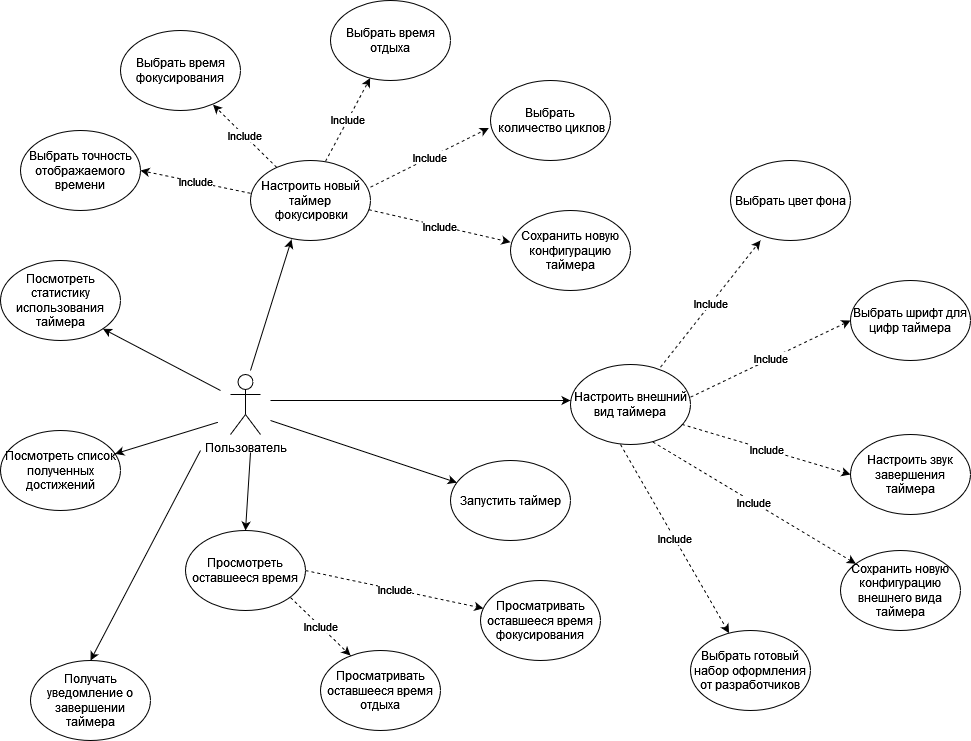

The diagram above was exported from draw.io. Its source (the exported page's mxGraphModel, read from the mxfile embedded in the PNG):
<mxGraphModel dx="1434" dy="746" grid="1" gridSize="10" guides="1" tooltips="1" connect="1" arrows="1" fold="1" page="1" pageScale="1" pageWidth="1169" pageHeight="827" math="0" shadow="0">
  <root>
    <mxCell id="0" />
    <mxCell id="1" parent="0" />
    <mxCell id="zzRxrEjFIrd10-cFC69f-1" value="Пользователь" style="shape=umlActor;verticalLabelPosition=bottom;verticalAlign=top;html=1;outlineConnect=0;" parent="1" vertex="1">
      <mxGeometry x="260" y="414" width="30" height="60" as="geometry" />
    </mxCell>
    <mxCell id="zzRxrEjFIrd10-cFC69f-2" value="Посмотреть статистику использования таймера" style="ellipse;whiteSpace=wrap;html=1;" parent="1" vertex="1">
      <mxGeometry x="30" y="300" width="120" height="80" as="geometry" />
    </mxCell>
    <mxCell id="zzRxrEjFIrd10-cFC69f-3" value="" style="endArrow=classic;html=1;rounded=0;entryX=1;entryY=1;entryDx=0;entryDy=0;" parent="1" target="zzRxrEjFIrd10-cFC69f-2" edge="1">
      <mxGeometry width="50" height="50" relative="1" as="geometry">
        <mxPoint x="250" y="430" as="sourcePoint" />
        <mxPoint x="610" y="450" as="targetPoint" />
      </mxGeometry>
    </mxCell>
    <mxCell id="zzRxrEjFIrd10-cFC69f-4" value="&lt;div&gt;Настроить новый таймер&lt;/div&gt;&lt;div&gt;&amp;nbsp;фокусировки&lt;/div&gt;" style="ellipse;whiteSpace=wrap;html=1;" parent="1" vertex="1">
      <mxGeometry x="280" y="200" width="120" height="80" as="geometry" />
    </mxCell>
    <mxCell id="zzRxrEjFIrd10-cFC69f-5" value="" style="endArrow=classic;html=1;rounded=0;entryX=0.342;entryY=0.988;entryDx=0;entryDy=0;entryPerimeter=0;" parent="1" target="zzRxrEjFIrd10-cFC69f-4" edge="1">
      <mxGeometry width="50" height="50" relative="1" as="geometry">
        <mxPoint x="280" y="410" as="sourcePoint" />
        <mxPoint x="610" y="330" as="targetPoint" />
      </mxGeometry>
    </mxCell>
    <mxCell id="zzRxrEjFIrd10-cFC69f-14" value="Include" style="endArrow=classic;html=1;rounded=0;strokeColor=default;dashed=1;entryX=0.771;entryY=0.927;entryDx=0;entryDy=0;entryPerimeter=0;" parent="1" source="zzRxrEjFIrd10-cFC69f-4" target="zzRxrEjFIrd10-cFC69f-15" edge="1">
      <mxGeometry width="50" height="50" relative="1" as="geometry">
        <mxPoint x="610" y="260" as="sourcePoint" />
        <mxPoint x="240" y="150" as="targetPoint" />
      </mxGeometry>
    </mxCell>
    <mxCell id="zzRxrEjFIrd10-cFC69f-15" value="Выбрать время фокусирования" style="ellipse;whiteSpace=wrap;html=1;" parent="1" vertex="1">
      <mxGeometry x="150" y="70" width="120" height="80" as="geometry" />
    </mxCell>
    <mxCell id="zzRxrEjFIrd10-cFC69f-17" value="Выбрать время отдыха" style="ellipse;whiteSpace=wrap;html=1;" parent="1" vertex="1">
      <mxGeometry x="360" y="40" width="120" height="80" as="geometry" />
    </mxCell>
    <mxCell id="zzRxrEjFIrd10-cFC69f-18" value="Include" style="endArrow=classic;html=1;rounded=0;strokeColor=default;dashed=1;exitX=0.625;exitY=0.01;exitDx=0;exitDy=0;exitPerimeter=0;" parent="1" source="zzRxrEjFIrd10-cFC69f-4" target="zzRxrEjFIrd10-cFC69f-17" edge="1">
      <mxGeometry width="50" height="50" relative="1" as="geometry">
        <mxPoint x="493.9984311479593" y="199.99706536220089" as="sourcePoint" />
        <mxPoint x="430" y="137.34999999999997" as="targetPoint" />
      </mxGeometry>
    </mxCell>
    <mxCell id="zzRxrEjFIrd10-cFC69f-19" value="&lt;div&gt;Выбрать&lt;/div&gt;&lt;div&gt;&amp;nbsp;количество циклов&lt;/div&gt;" style="ellipse;whiteSpace=wrap;html=1;" parent="1" vertex="1">
      <mxGeometry x="520" y="120" width="120" height="80" as="geometry" />
    </mxCell>
    <mxCell id="zzRxrEjFIrd10-cFC69f-20" value="Include" style="endArrow=classic;html=1;rounded=0;strokeColor=default;dashed=1;exitX=1;exitY=0.333;exitDx=0;exitDy=0;exitPerimeter=0;entryX=-0.014;entryY=0.594;entryDx=0;entryDy=0;entryPerimeter=0;" parent="1" source="zzRxrEjFIrd10-cFC69f-4" target="zzRxrEjFIrd10-cFC69f-19" edge="1">
      <mxGeometry width="50" height="50" relative="1" as="geometry">
        <mxPoint x="435.38" y="233.18000000000006" as="sourcePoint" />
        <mxPoint x="480.0013321733501" y="150.00215598766192" as="targetPoint" />
      </mxGeometry>
    </mxCell>
    <mxCell id="zzRxrEjFIrd10-cFC69f-21" value="Сохранить новую конфигурацию таймера" style="ellipse;whiteSpace=wrap;html=1;" parent="1" vertex="1">
      <mxGeometry x="540" y="250" width="120" height="80" as="geometry" />
    </mxCell>
    <mxCell id="zzRxrEjFIrd10-cFC69f-23" value="Include" style="endArrow=classic;html=1;rounded=0;strokeColor=default;dashed=1;exitX=0.986;exitY=0.615;exitDx=0;exitDy=0;exitPerimeter=0;entryX=0;entryY=0.396;entryDx=0;entryDy=0;entryPerimeter=0;" parent="1" source="zzRxrEjFIrd10-cFC69f-4" target="zzRxrEjFIrd10-cFC69f-21" edge="1">
      <mxGeometry width="50" height="50" relative="1" as="geometry">
        <mxPoint x="410" y="236.64" as="sourcePoint" />
        <mxPoint x="528.3199999999999" y="177.51999999999998" as="targetPoint" />
      </mxGeometry>
    </mxCell>
    <mxCell id="zzRxrEjFIrd10-cFC69f-25" value="" style="endArrow=classic;html=1;rounded=0;" parent="1" edge="1">
      <mxGeometry width="50" height="50" relative="1" as="geometry">
        <mxPoint x="300" y="440" as="sourcePoint" />
        <mxPoint x="600" y="440" as="targetPoint" />
      </mxGeometry>
    </mxCell>
    <mxCell id="zzRxrEjFIrd10-cFC69f-26" value="Настроить внешний вид таймера" style="ellipse;whiteSpace=wrap;html=1;" parent="1" vertex="1">
      <mxGeometry x="600" y="404" width="120" height="80" as="geometry" />
    </mxCell>
    <mxCell id="zzRxrEjFIrd10-cFC69f-27" value="Include" style="endArrow=classic;html=1;rounded=0;strokeColor=default;dashed=1;exitX=0.75;exitY=0.033;exitDx=0;exitDy=0;exitPerimeter=0;" parent="1" source="zzRxrEjFIrd10-cFC69f-26" edge="1">
      <mxGeometry width="50" height="50" relative="1" as="geometry">
        <mxPoint x="730" y="347.52000000000004" as="sourcePoint" />
        <mxPoint x="790" y="280" as="targetPoint" />
      </mxGeometry>
    </mxCell>
    <mxCell id="zzRxrEjFIrd10-cFC69f-28" value="Выбрать цвет фона" style="ellipse;whiteSpace=wrap;html=1;" parent="1" vertex="1">
      <mxGeometry x="760" y="200" width="120" height="80" as="geometry" />
    </mxCell>
    <mxCell id="zzRxrEjFIrd10-cFC69f-29" value="Выбрать шрифт для цифр таймера" style="ellipse;whiteSpace=wrap;html=1;" parent="1" vertex="1">
      <mxGeometry x="880" y="320" width="120" height="80" as="geometry" />
    </mxCell>
    <mxCell id="zzRxrEjFIrd10-cFC69f-30" value="Include" style="endArrow=classic;html=1;rounded=0;strokeColor=default;dashed=1;exitX=0.75;exitY=0.033;exitDx=0;exitDy=0;exitPerimeter=0;entryX=0;entryY=0.5;entryDx=0;entryDy=0;" parent="1" target="zzRxrEjFIrd10-cFC69f-29" edge="1">
      <mxGeometry width="50" height="50" relative="1" as="geometry">
        <mxPoint x="720" y="436.6399999999999" as="sourcePoint" />
        <mxPoint x="820" y="310" as="targetPoint" />
      </mxGeometry>
    </mxCell>
    <mxCell id="zzRxrEjFIrd10-cFC69f-31" value="Настроить звук завершения таймера" style="ellipse;whiteSpace=wrap;html=1;" parent="1" vertex="1">
      <mxGeometry x="880" y="474" width="120" height="80" as="geometry" />
    </mxCell>
    <mxCell id="zzRxrEjFIrd10-cFC69f-32" value="Include" style="endArrow=classic;html=1;rounded=0;strokeColor=default;dashed=1;exitX=0.928;exitY=0.748;exitDx=0;exitDy=0;exitPerimeter=0;entryX=0;entryY=0.5;entryDx=0;entryDy=0;" parent="1" source="zzRxrEjFIrd10-cFC69f-26" target="zzRxrEjFIrd10-cFC69f-31" edge="1">
      <mxGeometry width="50" height="50" relative="1" as="geometry">
        <mxPoint x="700" y="473.9999999999999" as="sourcePoint" />
        <mxPoint x="860" y="397.36" as="targetPoint" />
      </mxGeometry>
    </mxCell>
    <mxCell id="zzRxrEjFIrd10-cFC69f-33" value="Сохранить новую конфигурацию внешнего вида таймера" style="ellipse;whiteSpace=wrap;html=1;" parent="1" vertex="1">
      <mxGeometry x="870" y="590" width="120" height="80" as="geometry" />
    </mxCell>
    <mxCell id="zzRxrEjFIrd10-cFC69f-34" value="Include" style="endArrow=classic;html=1;rounded=0;strokeColor=default;dashed=1;exitX=0.685;exitY=0.967;exitDx=0;exitDy=0;exitPerimeter=0;" parent="1" source="zzRxrEjFIrd10-cFC69f-26" target="zzRxrEjFIrd10-cFC69f-33" edge="1">
      <mxGeometry width="50" height="50" relative="1" as="geometry">
        <mxPoint x="670" y="483.9999999999999" as="sourcePoint" />
        <mxPoint x="850" y="524" as="targetPoint" />
      </mxGeometry>
    </mxCell>
    <mxCell id="zzRxrEjFIrd10-cFC69f-35" value="Запустить таймер" style="ellipse;whiteSpace=wrap;html=1;" parent="1" vertex="1">
      <mxGeometry x="480" y="500" width="120" height="80" as="geometry" />
    </mxCell>
    <mxCell id="zzRxrEjFIrd10-cFC69f-36" value="" style="endArrow=classic;html=1;rounded=0;" parent="1" target="zzRxrEjFIrd10-cFC69f-35" edge="1">
      <mxGeometry width="50" height="50" relative="1" as="geometry">
        <mxPoint x="300" y="460" as="sourcePoint" />
        <mxPoint x="610" y="450" as="targetPoint" />
      </mxGeometry>
    </mxCell>
    <mxCell id="zzRxrEjFIrd10-cFC69f-37" value="Просматривать оставшееся время фокусирования" style="ellipse;whiteSpace=wrap;html=1;" parent="1" vertex="1">
      <mxGeometry x="510" y="620" width="120" height="80" as="geometry" />
    </mxCell>
    <mxCell id="zzRxrEjFIrd10-cFC69f-39" value="Получать уведомление о завершении таймера" style="ellipse;whiteSpace=wrap;html=1;" parent="1" vertex="1">
      <mxGeometry x="60" y="700" width="120" height="80" as="geometry" />
    </mxCell>
    <mxCell id="zzRxrEjFIrd10-cFC69f-41" value="Посмотреть список полученных достижений" style="ellipse;whiteSpace=wrap;html=1;" parent="1" vertex="1">
      <mxGeometry x="30" y="470" width="120" height="80" as="geometry" />
    </mxCell>
    <mxCell id="zzRxrEjFIrd10-cFC69f-42" value="" style="endArrow=classic;html=1;rounded=0;" parent="1" target="zzRxrEjFIrd10-cFC69f-41" edge="1">
      <mxGeometry width="50" height="50" relative="1" as="geometry">
        <mxPoint x="247.57" y="461.72" as="sourcePoint" />
        <mxPoint x="129.99640687119273" y="400.0042712474617" as="targetPoint" />
      </mxGeometry>
    </mxCell>
    <mxCell id="zzRxrEjFIrd10-cFC69f-43" value="Выбрать точность отображаемого времени" style="ellipse;whiteSpace=wrap;html=1;" parent="1" vertex="1">
      <mxGeometry x="50" y="170" width="120" height="80" as="geometry" />
    </mxCell>
    <mxCell id="zzRxrEjFIrd10-cFC69f-44" value="Include" style="endArrow=classic;html=1;rounded=0;strokeColor=default;dashed=1;entryX=1;entryY=0.5;entryDx=0;entryDy=0;" parent="1" target="zzRxrEjFIrd10-cFC69f-43" edge="1">
      <mxGeometry width="50" height="50" relative="1" as="geometry">
        <mxPoint x="279.99760158803065" y="232.7737335140508" as="sourcePoint" />
        <mxPoint x="216.27999999999997" y="169.99999999999997" as="targetPoint" />
      </mxGeometry>
    </mxCell>
    <mxCell id="zzRxrEjFIrd10-cFC69f-45" value="Выбрать готовый набор оформления от разработчиков" style="ellipse;whiteSpace=wrap;html=1;" parent="1" vertex="1">
      <mxGeometry x="720" y="670" width="120" height="80" as="geometry" />
    </mxCell>
    <mxCell id="zzRxrEjFIrd10-cFC69f-46" value="Include" style="endArrow=classic;html=1;rounded=0;strokeColor=default;dashed=1;exitX=0.685;exitY=0.967;exitDx=0;exitDy=0;exitPerimeter=0;" parent="1" target="zzRxrEjFIrd10-cFC69f-45" edge="1">
      <mxGeometry width="50" height="50" relative="1" as="geometry">
        <mxPoint x="649.9999999999998" y="483.9999999999999" as="sourcePoint" />
        <mxPoint x="853.1754110488962" y="605.9013798997433" as="targetPoint" />
      </mxGeometry>
    </mxCell>
    <mxCell id="zzRxrEjFIrd10-cFC69f-47" value="Просматривать оставшееся время отдыха" style="ellipse;whiteSpace=wrap;html=1;" parent="1" vertex="1">
      <mxGeometry x="350" y="690" width="120" height="80" as="geometry" />
    </mxCell>
    <mxCell id="Kxeusv07Jpbg9AcKQQ_F-1" value="Просмотреть оставшееся время" style="ellipse;whiteSpace=wrap;html=1;" vertex="1" parent="1">
      <mxGeometry x="215" y="570" width="120" height="80" as="geometry" />
    </mxCell>
    <mxCell id="Kxeusv07Jpbg9AcKQQ_F-2" value="Include" style="endArrow=classic;html=1;rounded=0;strokeColor=default;dashed=1;exitX=0.986;exitY=0.615;exitDx=0;exitDy=0;exitPerimeter=0;entryX=0.25;entryY=0.063;entryDx=0;entryDy=0;entryPerimeter=0;" edge="1" parent="1" target="zzRxrEjFIrd10-cFC69f-47">
      <mxGeometry width="50" height="50" relative="1" as="geometry">
        <mxPoint x="320" y="637" as="sourcePoint" />
        <mxPoint x="462" y="670" as="targetPoint" />
      </mxGeometry>
    </mxCell>
    <mxCell id="Kxeusv07Jpbg9AcKQQ_F-5" value="Include" style="endArrow=classic;html=1;rounded=0;strokeColor=default;dashed=1;exitX=1;exitY=0.5;exitDx=0;exitDy=0;" edge="1" parent="1" source="Kxeusv07Jpbg9AcKQQ_F-1" target="zzRxrEjFIrd10-cFC69f-37">
      <mxGeometry width="50" height="50" relative="1" as="geometry">
        <mxPoint x="368" y="613.5" as="sourcePoint" />
        <mxPoint x="510" y="646.5" as="targetPoint" />
      </mxGeometry>
    </mxCell>
    <mxCell id="Kxeusv07Jpbg9AcKQQ_F-6" value="" style="endArrow=classic;html=1;rounded=0;entryX=0.5;entryY=0;entryDx=0;entryDy=0;" edge="1" parent="1" target="Kxeusv07Jpbg9AcKQQ_F-1">
      <mxGeometry width="50" height="50" relative="1" as="geometry">
        <mxPoint x="280" y="492" as="sourcePoint" />
        <mxPoint x="466" y="554" as="targetPoint" />
      </mxGeometry>
    </mxCell>
    <mxCell id="Kxeusv07Jpbg9AcKQQ_F-7" value="" style="endArrow=classic;html=1;rounded=0;entryX=0.5;entryY=0;entryDx=0;entryDy=0;" edge="1" parent="1" target="zzRxrEjFIrd10-cFC69f-39">
      <mxGeometry width="50" height="50" relative="1" as="geometry">
        <mxPoint x="230" y="490" as="sourcePoint" />
        <mxPoint x="368" y="590" as="targetPoint" />
      </mxGeometry>
    </mxCell>
  </root>
</mxGraphModel>